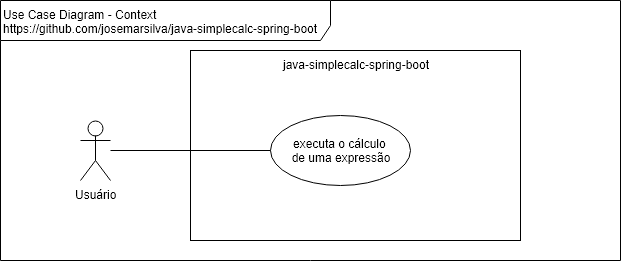

The diagram above was exported from draw.io. Its source (the exported page's mxGraphModel, read from the mxfile embedded in the PNG):
<mxGraphModel dx="840" dy="536" grid="1" gridSize="10" guides="1" tooltips="1" connect="1" arrows="1" fold="1" page="1" pageScale="1" pageWidth="827" pageHeight="1169" math="0" shadow="0">
  <root>
    <mxCell id="0" />
    <mxCell id="1" parent="0" />
    <mxCell id="6OetropUeBoLzL2Sj7KS-1" value="Use Case Diagram - Context&lt;br&gt;https://github.com/josemarsilva/java-simplecalc-spring-boot&lt;br&gt;" style="shape=umlFrame;whiteSpace=wrap;html=1;width=330;height=40;verticalAlign=top;align=left;" parent="1" vertex="1">
      <mxGeometry x="10" y="10" width="620" height="260" as="geometry" />
    </mxCell>
    <mxCell id="6OetropUeBoLzL2Sj7KS-2" value="&lt;div style=&quot;text-align: center&quot;&gt;&lt;span&gt;Usuário&lt;/span&gt;&lt;/div&gt;" style="shape=umlActor;verticalLabelPosition=bottom;labelBackgroundColor=#ffffff;verticalAlign=top;html=1;align=center;" parent="1" vertex="1">
      <mxGeometry x="90" y="130" width="30" height="60" as="geometry" />
    </mxCell>
    <mxCell id="6OetropUeBoLzL2Sj7KS-3" value="&lt;div style=&quot;text-align: center&quot;&gt;&lt;span&gt;java-simplecalc-spring-boot&lt;/span&gt;&lt;/div&gt;" style="rounded=0;whiteSpace=wrap;html=1;align=center;verticalAlign=top;" parent="1" vertex="1">
      <mxGeometry x="200" y="60" width="330" height="190" as="geometry" />
    </mxCell>
    <mxCell id="6OetropUeBoLzL2Sj7KS-4" value="executa o cálculo &lt;br&gt;de uma expressão" style="ellipse;whiteSpace=wrap;html=1;align=center;" parent="1" vertex="1">
      <mxGeometry x="280" y="125" width="140" height="70" as="geometry" />
    </mxCell>
    <mxCell id="6OetropUeBoLzL2Sj7KS-5" style="edgeStyle=orthogonalEdgeStyle;rounded=0;orthogonalLoop=1;jettySize=auto;html=1;endArrow=none;endFill=0;" parent="1" source="6OetropUeBoLzL2Sj7KS-2" target="6OetropUeBoLzL2Sj7KS-4" edge="1">
      <mxGeometry relative="1" as="geometry" />
    </mxCell>
  </root>
</mxGraphModel>